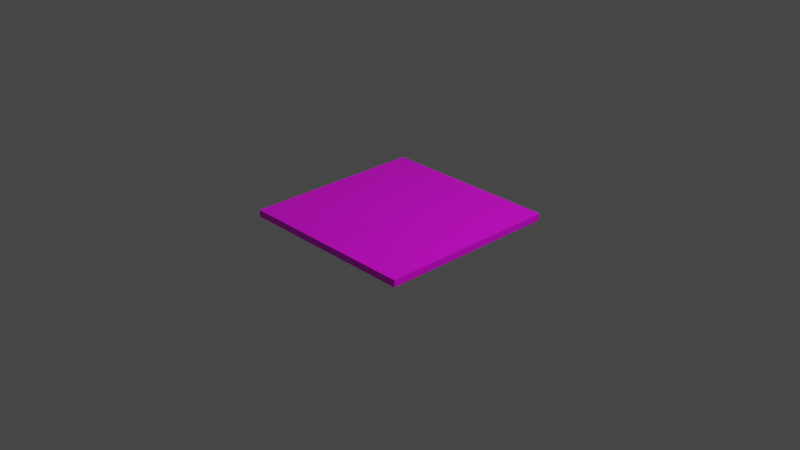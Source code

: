 # Source: untitled.blend  (saved by Blender 2.93.20; exported with 4.5.12 LTS)
import bpy
from mathutils import Matrix  # noqa: F401  (used for matrix-valued properties, if any)

bpy.ops.wm.read_factory_settings(use_empty=True)
scene = bpy.context.scene
scene.name = 'Scene'

# ---- collections
col_collection = bpy.data.collections.new('Collection'); scene.collection.children.link(col_collection)

# ---- images (referenced by path relative to the original .blend; pixels are not part of the script)
import os
ASSET_DIR = os.environ.get("B2B_ASSET_DIR", "")  # directory of the original .blend (textures are referenced by path, not embedded)
HERE = os.path.dirname(os.path.abspath(__file__))  # packed textures are extracted next to this script under _unpacked/

def load_image(name, relpath, width, height, colorspace="sRGB"):
    """Load a texture the original file referenced (path relative to the .blend, or extracted next to this script)."""
    p = next((c for c in (os.path.join(HERE, relpath), os.path.join(ASSET_DIR, relpath)) if relpath and os.path.exists(c)), "")
    if p:
        img = bpy.data.images.load(p, check_existing=True)
        img.name = name
    else:  # same state as the original file: an image datablock whose file is absent (Cycles renders it pink)
        img = bpy.data.images.new(name, width, height)
        img.source = "FILE"
        img.filepath = "//" + (relpath or name)
    img.colorspace_settings.name = colorspace
    return img
img_grass_texture = load_image('grass_texture', 'grass_texture.png', 1024, 1024, 'sRGB')

# ---- materials (node trees are filled in below, after node groups)
mat_material = bpy.data.materials.new('Material')
mat_material.alpha_threshold = 0.0
mat_material.use_transparent_shadow = False
mat_material.line_color = (0.0, 0.0, 0.0, 1.0)

# ---- material node trees
mat_material.use_nodes = True; mat_material.node_tree.nodes.clear()
_N = mat_material.node_tree.nodes; _L = mat_material.node_tree.links
n0 = _N.new('ShaderNodeOutputMaterial'); n0.name = 'Material Output'; n0.location = (300, 300)
n1 = _N.new('ShaderNodeBsdfPrincipled'); n1.name = 'Principled BSDF'; n1.location = (10, 300)
n1.distribution = 'GGX'
n1.subsurface_method = 'BURLEY'
n1.inputs[2].default_value = 0.4
n1.inputs[3].default_value = 1.45
n1.inputs[27].default_value = (0.0, 0.0, 0.0, 1.0)
n1.inputs[28].default_value = 1.0
n2 = _N.new('ShaderNodeTexImage'); n2.name = 'Image Texture'; n2.location = (-473, 244)
n2.image = img_grass_texture
_L.new(n1.outputs[0], n0.inputs[0])
_L.new(n2.outputs[0], n1.inputs[0])
n0.is_active_output = True

# ---- world
world_world = bpy.data.worlds.new('World'); scene.world = world_world
world_world.use_nodes = True; world_world.node_tree.nodes.clear()
_N = world_world.node_tree.nodes; _L = world_world.node_tree.links
n0 = _N.new('ShaderNodeOutputWorld'); n0.name = 'World Output'; n0.location = (300, 300)
n1 = _N.new('ShaderNodeBackground'); n1.name = 'Background'; n1.location = (10, 300)
n1.inputs[0].default_value = (0.05088, 0.05088, 0.05088, 1.0)
_L.new(n1.outputs[0], n0.inputs[0])
n0.is_active_output = True
world_world.color = (0.05088, 0.05088, 0.05088)
world_world.use_sun_shadow = False
world_world.sun_shadow_jitter_overblur = 0.0

# ---- cameras
cam_camera = bpy.data.cameras.new('Camera')
cam_camera.clip_end = 100.0
cam_camera.ortho_scale = 7.314

# ---- lights
light_light = bpy.data.lights.new('Light', 'POINT')
light_light.transmission_factor = 0.0
light_light.energy = 1000.0
light_light.shadow_soft_size = 0.1
light_light.shadow_maximum_resolution = 0.006
light_light.use_absolute_resolution = True

# ---- meshes
me_cube = bpy.data.meshes.new('Cube')
me_cube.from_pydata([(1.0, 1.0, 0.07811), (1.0, 1.0, 0.003387), (1.0, -1.0, 0.07811), (1.0, -1.0, 0.003387), (-1.0, 1.0, 0.07811), (-1.0, 1.0, 0.003387), (-1.0, -1.0, 0.07811), (-1.0, -1.0, 0.003387)], [], [(0, 4, 6, 2), (3, 2, 6, 7), (7, 6, 4, 5), (5, 1, 3, 7), (1, 0, 2, 3), (5, 4, 0, 1)])
_uv = me_cube.uv_layers.new(name='UVMap')
_uv.uv.foreach_set('vector', [0.008107, 0.009766, 0.9902, 0.009766, 0.9902, 0.9918, 0.008107, 0.9918, 1.137, 0.009765, 1.1, 0.009765, 1.1, -0.9723, 1.137, -0.9723, 1.027, 0.009765, 0.9902, 0.009765, 0.9902, -0.9723, 1.027, -0.9723, 0.008107, -0.9723, 0.9902, -0.9723, 0.9902, 0.009766, 0.008107, 0.009765, 1.064, 0.009765, 1.027, 0.009765, 1.027, -0.9723, 1.064, -0.9723, 1.1, 0.009765, 1.064, 0.009765, 1.064, -0.9723, 1.1, -0.9723])
me_cube.materials.append(mat_material)
me_cube.use_remesh_preserve_volume = False
me_cube.use_remesh_preserve_attributes = False
me_cube.use_mirror_vertex_groups = False
me_cube.update()

# ---- objects
ob_cube = bpy.data.objects.new('Cube', me_cube)
ob_light = bpy.data.objects.new('Light', light_light)
ob_camera = bpy.data.objects.new('Camera', cam_camera)

# ---- transforms, parenting, visibility, modifiers, constraints
ob_cube.location = (0.0, 0.0, 0.0)
ob_cube.lock_rotations_4d = False
ob_cube.empty_display_type = 'ARROWS'
ob_cube.lineart.crease_threshold = 0.0
ob_light.location = (4.076, 1.005, 5.904)
ob_light.rotation_euler = (0.6503, 0.05522, 1.866)
ob_light.lock_rotations_4d = False
ob_light.empty_display_type = 'ARROWS'
ob_light.color = (0.0, 0.0, 0.0, 0.0)
ob_light.lineart.crease_threshold = 0.0
ob_camera.location = (7.359, -6.926, 4.958)
ob_camera.rotation_euler = (1.109, 0.0, 0.8149)
ob_camera.lock_rotations_4d = False
ob_camera.empty_display_type = 'ARROWS'
ob_camera.color = (0.0, 0.0, 0.0, 0.0)
ob_camera.display_type = 'WIRE'
ob_camera.lineart.crease_threshold = 0.0

# ---- collection membership
col_collection.objects.link(ob_cube)
col_collection.objects.link(ob_light)
col_collection.objects.link(ob_camera)

# ---- scene / render settings (as saved in the file)
scene.camera = ob_camera
scene.frame_start = 1; scene.frame_end = 250; scene.frame_set(1)
scene.render.engine = 'BLENDER_EEVEE_NEXT'
scene.cycles.use_denoising = False
scene.cycles.samples = 128
scene.cycles.sampling_pattern = 'TABULATED_SOBOL'
scene.cycles.use_adaptive_sampling = False
scene.cycles.use_light_tree = False
scene.view_settings.view_transform = 'Filmic'
bpy.context.view_layer.update()
